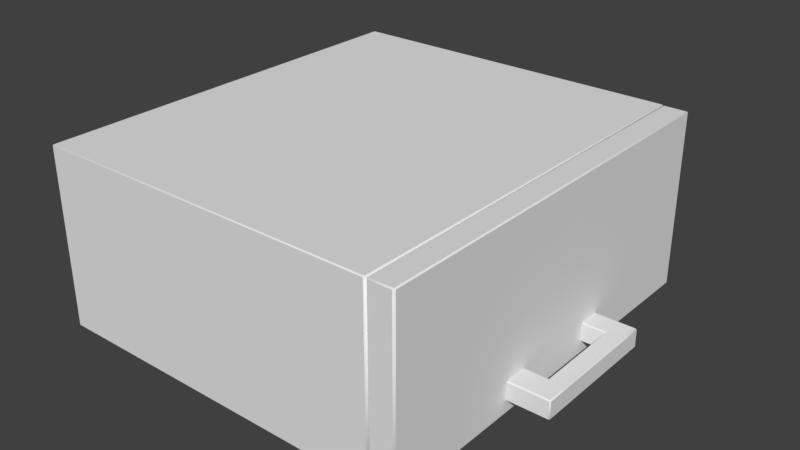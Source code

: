 # Source: HangingCabinet.blend  (saved by Blender 2.79.0; exported with 4.5.12 LTS)
import bpy
from mathutils import Matrix  # noqa: F401  (used for matrix-valued properties, if any)

bpy.ops.wm.read_factory_settings(use_empty=True)
scene = bpy.context.scene
scene.name = 'Scene'

# ---- collections
col_collection_1 = bpy.data.collections.new('Collection 1'); scene.collection.children.link(col_collection_1)

# ---- materials (node trees are filled in below, after node groups)
mat_material_003 = bpy.data.materials.new('Material.003')
mat_material_003.alpha_threshold = 0.0
mat_material_003.use_transparent_shadow = False
mat_material_003.roughness = 0.5
mat_material_002 = bpy.data.materials.new('Material.002')
mat_material_002.alpha_threshold = 0.0
mat_material_002.use_transparent_shadow = False
mat_material_002.roughness = 0.5
mat_material_001 = bpy.data.materials.new('Material.001')
mat_material_001.alpha_threshold = 0.0
mat_material_001.use_transparent_shadow = False
mat_material_001.roughness = 0.5

# ---- material node trees

# ---- world
world_world = bpy.data.worlds.new('World'); scene.world = world_world
world_world.color = (0.05088, 0.05088, 0.05088)
world_world.use_sun_shadow = False
world_world.sun_shadow_jitter_overblur = 0.0
world_world.cycles.sampling_method = 'MANUAL'

# ---- meshes
me_cube_002 = bpy.data.meshes.new('Cube.002')
me_cube_002.from_pydata([(0.3525, 0.1119, 0.02295), (0.3562, 0.1119, 0.02295), (0.3562, 0.1101, 0.02109), (0.3525, 0.1101, 0.02109), (0.3525, -0.1123, 0.02109), (0.3562, -0.1123, 0.02109), (0.3562, -0.1141, 0.02295), (0.3525, -0.1141, 0.02295), (0.3525, 0.1119, 0.05097), (0.3525, 0.1101, 0.05283), (0.3562, 0.1101, 0.05283), (0.3562, 0.1119, 0.05097), (0.3525, -0.1141, 0.05097), (0.3562, -0.1141, 0.05097), (0.3562, -0.1123, 0.05283), (0.3525, -0.1123, 0.05283), (0.3828, 0.1119, 0.02295), (0.3847, 0.1101, 0.02295), (0.3828, 0.1101, 0.02109), (0.3847, -0.1123, 0.02295), (0.3828, -0.1141, 0.02295), (0.3828, -0.1123, 0.02109), (0.3828, 0.1119, 0.05097), (0.3828, 0.1101, 0.05283), (0.3847, 0.1101, 0.05097), (0.3828, -0.1123, 0.05283), (0.3828, -0.1141, 0.05097), (0.3847, -0.1123, 0.05097), (0.3525, 0.07621, 0.02109), (0.3562, 0.07621, 0.02109), (0.3562, 0.0725, 0.02109), (0.3544, 0.0725, 0.02295), (0.3525, 0.07436, 0.02295), (0.3525, -0.07442, 0.02109), (0.3525, -0.07257, 0.02295), (0.3544, -0.07071, 0.02295), (0.3562, -0.07071, 0.02109), (0.3562, -0.07442, 0.02109), (0.3525, -0.07442, 0.05283), (0.3562, -0.07442, 0.05283), (0.3562, -0.07071, 0.05283), (0.3544, -0.07071, 0.05097), (0.3525, -0.07257, 0.05097), (0.3525, 0.07621, 0.05283), (0.3525, 0.07436, 0.05097), (0.3544, 0.0725, 0.05097), (0.3562, 0.0725, 0.05283), (0.3562, 0.07621, 0.05283), (0.3828, -0.07442, 0.05283), (0.3847, -0.07442, 0.05097), (0.3847, -0.07071, 0.05097), (0.3828, -0.07071, 0.05283), (0.3828, 0.07621, 0.05283), (0.3828, 0.0725, 0.05283), (0.3847, 0.0725, 0.05097), (0.3847, 0.07621, 0.05097), (0.3847, -0.07442, 0.02295), (0.3828, -0.07442, 0.02109), (0.3828, -0.07071, 0.02109), (0.3847, -0.07071, 0.02295), (0.3847, 0.07621, 0.02295), (0.3847, 0.0725, 0.02295), (0.3828, 0.0725, 0.02109), (0.3828, 0.07621, 0.02109), (0.3119, 0.1119, 0.05097), (0.3119, 0.1101, 0.05283), (0.3119, 0.1119, 0.02295), (0.3119, 0.1101, 0.02109), (0.3119, -0.07442, 0.02109), (0.3119, -0.07257, 0.02295), (0.3119, -0.1123, 0.02109), (0.3119, -0.1141, 0.02295), (0.3119, -0.1141, 0.05097), (0.3119, -0.1123, 0.05283), (0.3119, 0.07621, 0.05283), (0.3119, 0.07436, 0.05097), (0.3119, 0.07621, 0.02109), (0.3119, 0.07436, 0.02295), (0.3119, -0.07442, 0.05283), (0.3119, -0.07257, 0.05097)], [], [(43, 9, 65, 74), (15, 38, 78, 73), (31, 35, 41, 45), (7, 12, 72, 71), (18, 63, 29, 2), (33, 4, 70, 68), (3, 28, 76, 67), (32, 44, 75, 77), (49, 27, 19, 56), (39, 14, 25, 48), (54, 50, 59, 61), (57, 21, 5, 37), (62, 58, 36, 30), (42, 34, 69, 79), (26, 13, 6, 20), (11, 22, 16, 1), (46, 40, 51, 53), (24, 55, 60, 17), (10, 47, 52, 23), (0, 1, 2, 3), (4, 5, 6, 7), (8, 9, 10, 11), (12, 13, 14, 15), (16, 17, 18), (19, 20, 21), (22, 23, 24), (25, 26, 27), (30, 31, 29), (42, 38, 39, 41), (40, 41, 39), (46, 47, 45), (48, 49, 50, 51), (52, 53, 54, 55), (56, 57, 58, 59), (60, 61, 62, 63), (11, 1, 0, 8), (37, 5, 4, 33), (6, 13, 12, 7), (47, 10, 9, 43), (22, 11, 10, 23), (13, 26, 25, 14), (55, 24, 23, 52), (16, 22, 24, 17), (26, 20, 19, 27), (63, 18, 17, 60), (1, 16, 18, 2), (20, 6, 5, 21), (2, 29, 28, 3), (30, 36, 35, 31), (14, 39, 38, 15), (40, 46, 45, 41), (27, 49, 48, 25), (50, 54, 53, 51), (21, 57, 56, 19), (58, 62, 61, 59), (62, 30, 29, 63), (57, 37, 36, 58), (54, 61, 60, 55), (49, 56, 59, 50), (46, 53, 52, 47), (39, 48, 51, 40), (31, 45, 44, 32), (34, 42, 41, 35), (32, 77, 76, 28), (66, 0, 3, 67), (7, 71, 70, 4), (69, 34, 33, 68), (43, 74, 75, 44), (15, 73, 72, 12), (65, 9, 8, 64), (78, 38, 42, 79), (8, 0, 66, 64), (47, 43, 44, 45), (32, 28, 29, 31), (37, 33, 34, 35), (36, 37, 35)])
me_cube_002.polygons.foreach_set('use_smooth', [0, 0, 0, 0, 0, 0, 0, 0, 0, 0, 0, 0, 0, 0, 0, 0, 0, 0, 0, 1, 1, 1, 1, 1, 1, 1, 1, 1, 1, 1, 1, 1, 1, 1, 1, 0, 0, 0, 0, 1, 1, 1, 1, 1, 1, 1, 1, 0, 1, 0, 1, 1, 1, 1, 1, 0, 0, 0, 0, 0, 0, 1, 1, 1, 1, 1, 1, 1, 1, 1, 1, 0, 1, 1, 1, 1])
_uv = me_cube_002.uv_layers.new(name='UVMap')
_uv.uv.foreach_set('vector', [0.298, 0.1169, 0.2863, 0.02331, 0.396, 0.007207, 0.4094, 0.09873, 0.2895, 0.6334, 0.2983, 0.53, 0.4081, 0.5458, 0.3961, 0.645, 0.5627, 0.1171, 0.5627, 0.5046, 0.4869, 0.5046, 0.4869, 0.1171, 0.4108, 0.89, 0.4867, 0.89, 0.4867, 0.9999, 0.4108, 0.9999, 0.1986, 0.02851, 0.1969, 0.1146, 0.1235, 0.1131, 0.1311, 0.02022, 0.1125, 0.525, 0.1247, 0.6292, 0.01529, 0.6444, 0.001239, 0.5423, 0.1214, 0.01924, 0.1131, 0.1119, 0.003421, 0.09566, 0.01472, 0.007017, 0.5627, 0.11, 0.4869, 0.11, 0.4869, 0.0001224, 0.5627, 0.0001224, 0.4867, 0.6984, 0.4867, 0.8009, 0.4108, 0.8009, 0.4108, 0.6984, 0.288, 0.5288, 0.2798, 0.6325, 0.2123, 0.6239, 0.2145, 0.5276, 0.4867, 0.3008, 0.4867, 0.6884, 0.4108, 0.6884, 0.4108, 0.3008, 0.1973, 0.5221, 0.1988, 0.6167, 0.1346, 0.6279, 0.1229, 0.5237, 0.1968, 0.1248, 0.1971, 0.5122, 0.1232, 0.5133, 0.1238, 0.1234, 0.4869, 0.5117, 0.5627, 0.5117, 0.5627, 0.6216, 0.4869, 0.6216, 0.4867, 0.808, 0.4867, 0.88, 0.4108, 0.88, 0.4108, 0.808, 0.4867, 0.12, 0.4867, 0.192, 0.4108, 0.192, 0.4108, 0.12, 0.2873, 0.1286, 0.2877, 0.5185, 0.2146, 0.5174, 0.2136, 0.13, 0.4867, 0.1991, 0.4867, 0.2908, 0.4108, 0.2908, 0.4108, 0.1991, 0.2764, 0.02472, 0.2876, 0.1182, 0.2133, 0.1202, 0.2121, 0.03579, 0.1222, 0.01234, 0.1319, 0.01341, 0.1311, 0.02022, 0.1214, 0.01924, 0.1247, 0.6292, 0.1346, 0.6279, 0.1357, 0.6348, 0.1257, 0.6363, 0.2853, 0.01623, 0.2863, 0.02331, 0.2764, 0.02472, 0.2753, 0.01772, 0.2888, 0.6403, 0.2791, 0.6393, 0.2798, 0.6325, 0.2895, 0.6334, 0.2005, 0.02196, 0.2053, 0.02757, 0.1986, 0.02851, 0.2053, 0.6175, 0.2008, 0.623, 0.1988, 0.6167, 0.2101, 0.02957, 0.2121, 0.03579, 0.2056, 0.03504, 0.2123, 0.6239, 0.2105, 0.6305, 0.2056, 0.6248, 0.1238, 0.1234, 0.1168, 0.1236, 0.1235, 0.1131, 0.2998, 0.5229, 0.2983, 0.53, 0.288, 0.5288, 0.2947, 0.5183, 0.2877, 0.5185, 0.2947, 0.5183, 0.288, 0.5288, 0.2873, 0.1286, 0.2876, 0.1182, 0.2944, 0.1288, 0.2145, 0.5276, 0.2073, 0.5275, 0.2075, 0.5173, 0.2146, 0.5174, 0.2133, 0.1202, 0.2136, 0.13, 0.2066, 0.13, 0.2066, 0.1203, 0.2041, 0.522, 0.1973, 0.5221, 0.1971, 0.5122, 0.2041, 0.5122, 0.2042, 0.1147, 0.204, 0.1248, 0.1968, 0.1248, 0.1969, 0.1146, 0.4867, 0.12, 0.4108, 0.12, 0.4108, 0.11, 0.4867, 0.11, 0.1229, 0.5237, 0.1346, 0.6279, 0.1247, 0.6292, 0.1125, 0.525, 0.4108, 0.88, 0.4867, 0.88, 0.4867, 0.89, 0.4108, 0.89, 0.2876, 0.1182, 0.2764, 0.02472, 0.2863, 0.02331, 0.298, 0.1169, 0.2101, 0.02957, 0.2753, 0.01772, 0.2764, 0.02472, 0.2121, 0.03579, 0.2791, 0.6393, 0.2105, 0.6305, 0.2123, 0.6239, 0.2798, 0.6325, 0.2066, 0.1203, 0.2056, 0.03504, 0.2121, 0.03579, 0.2133, 0.1202, 0.4108, 0.192, 0.4867, 0.192, 0.4867, 0.1991, 0.4108, 0.1991, 0.4867, 0.808, 0.4108, 0.808, 0.4108, 0.8009, 0.4867, 0.8009, 0.1969, 0.1146, 0.1986, 0.02851, 0.2053, 0.02757, 0.2042, 0.1147, 0.1319, 0.01341, 0.2005, 0.02196, 0.1986, 0.02851, 0.1311, 0.02022, 0.2008, 0.623, 0.1357, 0.6348, 0.1346, 0.6279, 0.1988, 0.6167, 0.1311, 0.02022, 0.1235, 0.1131, 0.1131, 0.1119, 0.1214, 0.01924, 0.1238, 0.1234, 0.1232, 0.5133, 0.1162, 0.5131, 0.1168, 0.1236, 0.2798, 0.6325, 0.288, 0.5288, 0.2983, 0.53, 0.2895, 0.6334, 0.2877, 0.5185, 0.2873, 0.1286, 0.2944, 0.1288, 0.2947, 0.5183, 0.2056, 0.6248, 0.2073, 0.5275, 0.2145, 0.5276, 0.2123, 0.6239, 0.2075, 0.5173, 0.2066, 0.13, 0.2136, 0.13, 0.2146, 0.5174, 0.1988, 0.6167, 0.1973, 0.5221, 0.2041, 0.522, 0.2053, 0.6175, 0.1971, 0.5122, 0.1968, 0.1248, 0.204, 0.1248, 0.2041, 0.5122, 0.1968, 0.1248, 0.1238, 0.1234, 0.1235, 0.1131, 0.1969, 0.1146, 0.1973, 0.5221, 0.1229, 0.5237, 0.1232, 0.5133, 0.1971, 0.5122, 0.4867, 0.3008, 0.4108, 0.3008, 0.4108, 0.2908, 0.4867, 0.2908, 0.4867, 0.6984, 0.4108, 0.6984, 0.4108, 0.6884, 0.4867, 0.6884, 0.2873, 0.1286, 0.2136, 0.13, 0.2133, 0.1202, 0.2876, 0.1182, 0.288, 0.5288, 0.2145, 0.5276, 0.2146, 0.5174, 0.2877, 0.5185, 0.5627, 0.1171, 0.4869, 0.1171, 0.4869, 0.11, 0.5627, 0.11, 0.5627, 0.5117, 0.4869, 0.5117, 0.4869, 0.5046, 0.5627, 0.5046, 0.1117, 0.1189, 0.002386, 0.1026, 0.003421, 0.09566, 0.1131, 0.1119, 0.01551, 0.0001224, 0.1222, 0.01234, 0.1214, 0.01924, 0.01472, 0.007017, 0.1257, 0.6363, 0.01627, 0.6514, 0.01529, 0.6444, 0.1247, 0.6292, 0.0001224, 0.5351, 0.111, 0.5179, 0.1125, 0.525, 0.001239, 0.5423, 0.298, 0.1169, 0.4094, 0.09873, 0.4106, 0.1059, 0.2995, 0.124, 0.2895, 0.6334, 0.3961, 0.645, 0.3954, 0.6519, 0.2888, 0.6403, 0.396, 0.007207, 0.2863, 0.02331, 0.2853, 0.01623, 0.3949, 0.0001224, 0.4081, 0.5458, 0.2983, 0.53, 0.2998, 0.5229, 0.4091, 0.5389, 0.4867, 0.11, 0.4108, 0.11, 0.4108, 0.0001224, 0.4867, 0.0001224, 0.2876, 0.1182, 0.298, 0.1169, 0.2995, 0.124, 0.2944, 0.1288, 0.1117, 0.1189, 0.1131, 0.1119, 0.1235, 0.1131, 0.1168, 0.1236, 0.1229, 0.5237, 0.1125, 0.525, 0.111, 0.5179, 0.1162, 0.5131, 0.1232, 0.5133, 0.1229, 0.5237, 0.1162, 0.5131])
me_cube_002.materials.append(mat_material_003)
me_cube_002.use_remesh_preserve_volume = False
me_cube_002.use_remesh_preserve_attributes = False
me_cube_002.use_mirror_vertex_groups = False
me_cube_002.update()
me_cube_001 = bpy.data.meshes.new('Cube.001')
me_cube_001.from_pydata([(0.2765, -0.3414, 0.000294), (0.2765, -0.3443, 0.001453), (0.2736, -0.3414, 0.001453), (0.2765, -0.3443, 0.2957), (0.2765, -0.3414, 0.2969), (0.2736, -0.3414, 0.2957), (0.2765, 0.3409, 0.000294), (0.2736, 0.3409, 0.001453), (0.2765, 0.3438, 0.001453), (0.2765, 0.3409, 0.2969), (0.2765, 0.3438, 0.2957), (0.2736, 0.3409, 0.2957), (0.3131, -0.3414, 0.000294), (0.316, -0.3414, 0.001453), (0.3131, -0.3443, 0.001453), (0.3131, -0.3414, 0.2969), (0.3131, -0.3443, 0.2957), (0.316, -0.3414, 0.2957), (0.3131, 0.3409, 0.000294), (0.3131, 0.3438, 0.001453), (0.316, 0.3409, 0.001453), (0.3131, 0.3409, 0.2969), (0.316, 0.3409, 0.2957), (0.3131, 0.3438, 0.2957)], [], [(14, 16, 3, 1), (20, 22, 17, 13), (21, 9, 4, 15), (8, 10, 23, 19), (0, 1, 2), (3, 4, 5), (6, 7, 8), (9, 10, 11), (12, 13, 14), (15, 16, 17), (18, 19, 20), (21, 22, 23), (6, 0, 2, 7), (1, 3, 5, 2), (4, 9, 11, 5), (10, 8, 7, 11), (18, 6, 8, 19), (9, 21, 23, 10), (22, 20, 19, 23), (12, 18, 20, 13), (21, 15, 17, 22), (16, 14, 13, 17), (0, 12, 14, 1), (15, 4, 3, 16), (6, 18, 12, 0)])
me_cube_001.polygons.foreach_set('use_smooth', [0, 0, 0, 0, 1, 1, 1, 1, 1, 1, 1, 1, 1, 1, 1, 1, 1, 1, 1, 1, 1, 1, 1, 1, 0])
_uv = me_cube_001.uv_layers.new(name='UVMap')
_uv.uv.foreach_set('vector', [0.05395, 0.0001699, 0.05395, 0.3792, 0.006722, 0.3792, 0.006722, 0.0001699, 0.9394, 0.0001487, 0.9394, 0.3792, 0.06056, 0.3792, 0.06056, 0.0001486, 0.7177, 0.4556, 0.7201, 0.5083, 0.008022, 0.5083, 0.005636, 0.4555, 0.9933, 0.0001274, 0.9933, 0.3792, 0.9461, 0.3792, 0.9461, 0.0001274, 0.005636, 0.3871, 0.0001061, 0.3869, 0.005519, 0.3794, 0.002581, 0.5086, 0.008022, 0.5083, 0.008059, 0.516, 0.7177, 0.3872, 0.7177, 0.3794, 0.7232, 0.3868, 0.7201, 0.5083, 0.7257, 0.5086, 0.7203, 0.516, 0.008023, 0.4399, 0.008059, 0.4476, 0.002581, 0.4402, 0.005636, 0.4555, 0.0001061, 0.4553, 0.005519, 0.4478, 0.7201, 0.4399, 0.7257, 0.4402, 0.7203, 0.4476, 0.7177, 0.4556, 0.7177, 0.4478, 0.7232, 0.4552, 0.7177, 0.3872, 0.005636, 0.3871, 0.005519, 0.3794, 0.7177, 0.3794, 0.006722, 0.0001699, 0.006722, 0.3792, 0.0001061, 0.3792, 0.0001061, 0.0001912, 0.008022, 0.5083, 0.7201, 0.5083, 0.7203, 0.516, 0.008059, 0.516, 0.9933, 0.3792, 0.9933, 0.0001274, 0.9999, 0.0001061, 0.9999, 0.3791, 0.7201, 0.4399, 0.7177, 0.3872, 0.7232, 0.3868, 0.7257, 0.4402, 0.7201, 0.5083, 0.7177, 0.4556, 0.7232, 0.4552, 0.7257, 0.5086, 0.9394, 0.3792, 0.9394, 0.0001487, 0.9461, 0.0001274, 0.9461, 0.3792, 0.008023, 0.4399, 0.7201, 0.4399, 0.7203, 0.4476, 0.008059, 0.4476, 0.7177, 0.4556, 0.005636, 0.4555, 0.005519, 0.4478, 0.7177, 0.4478, 0.05395, 0.3792, 0.05395, 0.0001699, 0.06056, 0.0001486, 0.06056, 0.3792, 0.005636, 0.3871, 0.008023, 0.4399, 0.002581, 0.4402, 0.0001061, 0.3869, 0.005636, 0.4555, 0.008022, 0.5083, 0.002581, 0.5086, 0.0001061, 0.4553, 0.7177, 0.3872, 0.7201, 0.4399, 0.008023, 0.4399, 0.005636, 0.3871])
me_cube_001.materials.append(mat_material_002)
me_cube_001.use_remesh_preserve_volume = False
me_cube_001.use_remesh_preserve_attributes = False
me_cube_001.use_mirror_vertex_groups = False
me_cube_001.update()
me_cube = bpy.data.meshes.new('Cube')
me_cube.from_pydata([(-0.3078, -0.3422, 0.0), (-0.3078, -0.345, 0.0009976), (-0.31, -0.3422, 0.0009976), (-0.3078, 0.3422, 0.0), (-0.31, 0.3422, 0.0009976), (-0.3078, 0.345, 0.0009976), (-0.3078, -0.345, 0.2964), (-0.3078, -0.3422, 0.2974), (-0.31, -0.3422, 0.2964), (-0.3078, 0.345, 0.2964), (-0.31, 0.3422, 0.2964), (-0.3078, 0.3422, 0.2974), (0.2713, 0.3422, 0.0), (0.2713, 0.345, 0.0009976), (0.2736, 0.3422, 0.0009976), (0.2713, -0.3422, 0.0), (0.2736, -0.3422, 0.0009976), (0.2713, -0.345, 0.0009976), (0.2713, 0.345, 0.2964), (0.2713, 0.3422, 0.2974), (0.2736, 0.3422, 0.2964), (0.2713, -0.345, 0.2964), (0.2736, -0.3422, 0.2964), (0.2713, -0.3422, 0.2974)], [], [(19, 11, 7, 23), (17, 21, 6, 1), (18, 13, 5, 9), (2, 8, 10, 4), (0, 1, 2), (3, 4, 5), (6, 7, 8), (9, 10, 11), (12, 13, 14), (15, 16, 17), (18, 19, 20), (21, 22, 23), (2, 4, 3, 0), (1, 6, 8, 2), (4, 10, 9, 5), (7, 11, 10, 8), (15, 12, 14, 16), (13, 18, 20, 14), (21, 17, 16, 22), (19, 23, 22, 20), (5, 13, 12, 3), (17, 1, 0, 15), (11, 19, 18, 9), (23, 7, 6, 21), (12, 15, 0, 3), (14, 20, 22, 16)])
me_cube.polygons.foreach_set('use_smooth', [0, 0, 0, 0, 1, 1, 1, 1, 1, 1, 1, 1, 1, 1, 1, 1, 1, 1, 1, 1, 1, 1, 1, 1, 0, 1])
_uv = me_cube.uv_layers.new(name='UVMap')
_uv.uv.foreach_set('vector', [0.236, 0.005251, 0.4947, 0.2318, 0.2634, 0.4925, 0.004685, 0.2659, 0.8283, 0.1673, 0.8283, 0.3335, 0.5025, 0.3335, 0.5025, 0.1673, 0.9969, 0.4979, 0.9969, 0.6642, 0.671, 0.6642, 0.671, 0.4979, 0.6677, 0.8841, 0.5011, 0.8841, 0.5011, 0.4979, 0.6677, 0.4979, 0.2334, 0.5024, 0.2288, 0.4979, 0.237, 0.4979, 0.4956, 0.732, 0.4996, 0.7278, 0.5007, 0.7359, 0.2595, 0.4975, 0.2634, 0.4925, 0.2676, 0.4965, 0.4992, 0.2271, 0.4992, 0.2354, 0.4947, 0.2318, 0.2674, 0.9893, 0.2721, 0.9938, 0.2639, 0.9938, 0.005246, 0.7597, 0.001274, 0.7639, 0.0001973, 0.7558, 0.2399, 0.0001973, 0.236, 0.005251, 0.2318, 0.001272, 0.0001973, 0.2706, 0.0001974, 0.2624, 0.004685, 0.2659, 0.237, 0.4979, 0.4996, 0.7278, 0.4956, 0.732, 0.2334, 0.5024, 0.5025, 0.1673, 0.5025, 0.3335, 0.4996, 0.3335, 0.4996, 0.1673, 0.6681, 0.6642, 0.6681, 0.498, 0.671, 0.4979, 0.671, 0.6642, 0.2634, 0.4925, 0.4947, 0.2318, 0.4992, 0.2354, 0.2676, 0.4965, 0.005246, 0.7597, 0.2674, 0.9893, 0.2639, 0.9938, 0.001274, 0.7639, 0.9969, 0.6642, 0.9969, 0.4979, 0.9998, 0.4979, 0.9998, 0.6642, 0.8283, 0.3335, 0.8283, 0.1673, 0.8312, 0.1673, 0.8312, 0.3335, 0.236, 0.005251, 0.004685, 0.2659, 0.0001974, 0.2624, 0.2318, 0.001272, 0.5007, 0.7359, 0.2721, 0.9938, 0.2674, 0.9893, 0.4956, 0.732, 0.0001973, 0.7558, 0.2288, 0.4979, 0.2334, 0.5024, 0.005246, 0.7597, 0.4947, 0.2318, 0.236, 0.005251, 0.2399, 0.0001973, 0.4992, 0.2271, 0.004685, 0.2659, 0.2634, 0.4925, 0.2595, 0.4975, 0.0001973, 0.2706, 0.2674, 0.9893, 0.005246, 0.7597, 0.2334, 0.5024, 0.4956, 0.732, 0.8858, 0.0001974, 0.8858, 0.1669, 0.4996, 0.1669, 0.4996, 0.0001973])
me_cube.materials.append(mat_material_001)
me_cube.use_remesh_preserve_volume = False
me_cube.use_remesh_preserve_attributes = False
me_cube.use_mirror_vertex_groups = False
me_cube.update()

# ---- objects
ob_cube_002 = bpy.data.objects.new('Cube.002', me_cube_002)
ob_cube_001 = bpy.data.objects.new('Cube.001', me_cube_001)
ob_cube = bpy.data.objects.new('Cube', me_cube)

# ---- transforms, parenting, visibility, modifiers, constraints
ob_cube_002.location = (0.0, 0.0, 0.0)
ob_cube_002.lineart.crease_threshold = 0.0
ob_cube_001.location = (0.0, 0.0, 0.0)
ob_cube_001.lineart.crease_threshold = 0.0
ob_cube.location = (0.0, 0.0, 0.0)
ob_cube.lock_rotations_4d = False
ob_cube.empty_display_type = 'ARROWS'
ob_cube.lineart.crease_threshold = 0.0

# ---- collection membership
col_collection_1.objects.link(ob_cube_002)
col_collection_1.objects.link(ob_cube_001)
col_collection_1.objects.link(ob_cube)

# ---- scene / render settings (as saved in the file)
scene.frame_start = 1; scene.frame_end = 250; scene.frame_set(1)
scene.render.engine = 'BLENDER_EEVEE_NEXT'
scene.render.resolution_percentage = 50
scene.render.dither_intensity = 0.0
scene.cycles.use_denoising = False
scene.cycles.samples = 128
scene.cycles.sampling_pattern = 'TABULATED_SOBOL'
scene.cycles.use_adaptive_sampling = False
scene.cycles.use_light_tree = False
scene.cycles.blur_glossy = 0.0
scene.cycles.sample_clamp_indirect = 0.0
scene.view_settings.view_transform = 'Standard'
bpy.context.view_layer.update()

# ---- added for rendering (the .blend has no active camera and no usable light): camera, sun
cam_auto = bpy.data.cameras.new('AutoCamera')
cam_auto.lens = 50.0
cam_auto.sensor_width = 36.0
cam_auto.clip_end = 1000.0
ob_auto_camera = bpy.data.objects.new('AutoCamera', cam_auto)
scene.collection.objects.link(ob_auto_camera)
ob_auto_camera.location = (0.984107, -1.13613, 0.906119)
ob_auto_camera.rotation_euler = (1.09748, -7.21219e-08, 0.694738)
scene.camera = ob_auto_camera
light_auto_sun = bpy.data.lights.new('AutoSun', 'SUN')
light_auto_sun.energy = 3.0
light_auto_sun.angle = 0.0523599
ob_auto_sun = bpy.data.objects.new('AutoSun', light_auto_sun)
scene.collection.objects.link(ob_auto_sun)
ob_auto_sun.rotation_euler = (0.872665, 0.174533, 0.523599)
bpy.context.view_layer.update()
